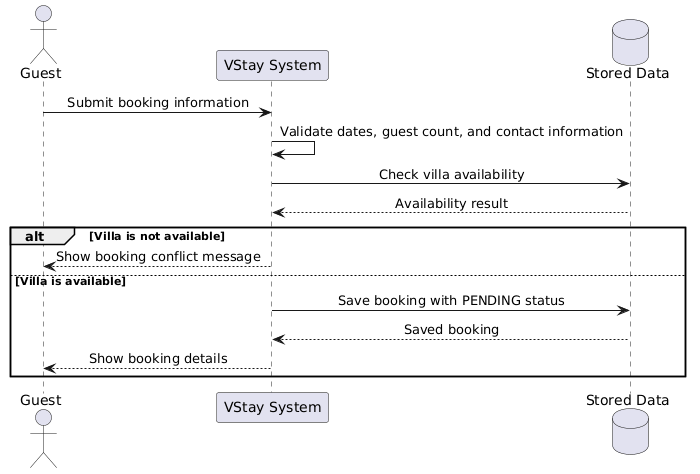

The diagram above was rendered by PlantUML. Its source (embedded in the PNG):
@startuml
skinparam shadowing false
skinparam sequenceMessageAlign center
skinparam responseMessageBelowArrow true

actor Guest
participant "VStay System" as System
database "Stored Data" as Data

Guest -> System: Submit booking information
System -> System: Validate dates, guest count, and contact information
System -> Data: Check villa availability
Data --> System: Availability result

alt Villa is not available
  System --> Guest: Show booking conflict message
else Villa is available
  System -> Data: Save booking with PENDING status
  Data --> System: Saved booking
  System --> Guest: Show booking details
end

@enduml